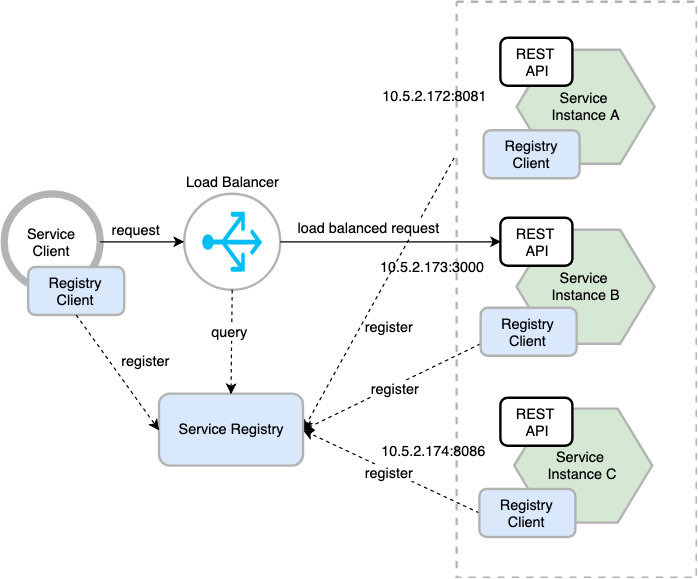

The diagram above was exported from draw.io. Its source (the exported page's mxGraphModel, read from the mxfile embedded in the PNG):
<mxGraphModel dx="1158" dy="640" grid="1" gridSize="10" guides="1" tooltips="1" connect="1" arrows="1" fold="1" page="1" pageScale="1" pageWidth="827" pageHeight="1169" math="0" shadow="0">
  <root>
    <mxCell id="0" />
    <mxCell id="1" parent="0" />
    <mxCell id="F8XCxZbSd-pvILxLVVZh-48" value="" style="ellipse;whiteSpace=wrap;html=1;aspect=fixed;strokeWidth=2;strokeColor=#B3B3B3;" vertex="1" parent="1">
      <mxGeometry x="195" y="200" width="80" height="80" as="geometry" />
    </mxCell>
    <mxCell id="F8XCxZbSd-pvILxLVVZh-7" value="" style="rounded=0;whiteSpace=wrap;html=1;strokeColor=#B3B3B3;strokeWidth=2;dashed=1;" vertex="1" parent="1">
      <mxGeometry x="422" y="40" width="200" height="480" as="geometry" />
    </mxCell>
    <mxCell id="F8XCxZbSd-pvILxLVVZh-1" value="Service &lt;br&gt;Instance A" style="shape=hexagon;perimeter=hexagonPerimeter2;whiteSpace=wrap;html=1;rotation=0;fillColor=#d5e8d4;strokeColor=#B3B3B3;strokeWidth=2;" vertex="1" parent="1">
      <mxGeometry x="472" y="80" width="115" height="95" as="geometry" />
    </mxCell>
    <mxCell id="F8XCxZbSd-pvILxLVVZh-2" value="Service &lt;br&gt;Instance B" style="shape=hexagon;perimeter=hexagonPerimeter2;whiteSpace=wrap;html=1;rotation=0;fillColor=#d5e8d4;strokeColor=#B3B3B3;strokeWidth=2;" vertex="1" parent="1">
      <mxGeometry x="472" y="230" width="115" height="95" as="geometry" />
    </mxCell>
    <mxCell id="F8XCxZbSd-pvILxLVVZh-3" value="Service &lt;br&gt;Instance C" style="shape=hexagon;perimeter=hexagonPerimeter2;whiteSpace=wrap;html=1;rotation=0;fillColor=#d5e8d4;strokeColor=#B3B3B3;strokeWidth=2;" vertex="1" parent="1">
      <mxGeometry x="470" y="379" width="115" height="95" as="geometry" />
    </mxCell>
    <mxCell id="F8XCxZbSd-pvILxLVVZh-4" value="REST &lt;br&gt;API" style="rounded=1;whiteSpace=wrap;html=1;strokeWidth=2;" vertex="1" parent="1">
      <mxGeometry x="458.5" y="370" width="60" height="40" as="geometry" />
    </mxCell>
    <mxCell id="F8XCxZbSd-pvILxLVVZh-5" value="REST &lt;br&gt;API" style="rounded=1;whiteSpace=wrap;html=1;strokeWidth=2;" vertex="1" parent="1">
      <mxGeometry x="458.5" y="70" width="60" height="40" as="geometry" />
    </mxCell>
    <mxCell id="F8XCxZbSd-pvILxLVVZh-6" value="REST &lt;br&gt;API" style="rounded=1;whiteSpace=wrap;html=1;strokeWidth=2;" vertex="1" parent="1">
      <mxGeometry x="458.5" y="220" width="60" height="40" as="geometry" />
    </mxCell>
    <mxCell id="F8XCxZbSd-pvILxLVVZh-8" value="Service&lt;br&gt;Client&lt;br&gt;" style="ellipse;whiteSpace=wrap;html=1;aspect=fixed;strokeColor=#B3B3B3;strokeWidth=6;perimeterSpacing=0;" vertex="1" parent="1">
      <mxGeometry x="45" y="200" width="80" height="80" as="geometry" />
    </mxCell>
    <mxCell id="F8XCxZbSd-pvILxLVVZh-9" value="10.5.2.172:8081" style="text;html=1;strokeColor=none;fillColor=none;align=center;verticalAlign=middle;whiteSpace=wrap;rounded=0;" vertex="1" parent="1">
      <mxGeometry x="352.5" y="107.5" width="100" height="20" as="geometry" />
    </mxCell>
    <mxCell id="F8XCxZbSd-pvILxLVVZh-13" value="10.5.2.174:8086" style="text;html=1;strokeColor=none;fillColor=none;align=center;verticalAlign=middle;whiteSpace=wrap;rounded=0;" vertex="1" parent="1">
      <mxGeometry x="351.5" y="404" width="100" height="20" as="geometry" />
    </mxCell>
    <mxCell id="F8XCxZbSd-pvILxLVVZh-14" value="" style="endArrow=classic;html=1;entryX=1;entryY=0.5;entryDx=0;entryDy=0;dashed=1;" edge="1" parent="1" target="F8XCxZbSd-pvILxLVVZh-21">
      <mxGeometry width="50" height="50" relative="1" as="geometry">
        <mxPoint x="420" y="170" as="sourcePoint" />
        <mxPoint x="95" y="540" as="targetPoint" />
      </mxGeometry>
    </mxCell>
    <mxCell id="F8XCxZbSd-pvILxLVVZh-40" value="register" style="text;html=1;resizable=0;points=[];align=center;verticalAlign=middle;labelBackgroundColor=#ffffff;" vertex="1" connectable="0" parent="F8XCxZbSd-pvILxLVVZh-14">
      <mxGeometry x="0.2513" y="-2" relative="1" as="geometry">
        <mxPoint x="26" as="offset" />
      </mxGeometry>
    </mxCell>
    <mxCell id="F8XCxZbSd-pvILxLVVZh-15" value="" style="endArrow=classic;html=1;entryX=1;entryY=0.5;entryDx=0;entryDy=0;exitX=0;exitY=0.75;exitDx=0;exitDy=0;dashed=1;" edge="1" parent="1" source="F8XCxZbSd-pvILxLVVZh-23" target="F8XCxZbSd-pvILxLVVZh-21">
      <mxGeometry width="50" height="50" relative="1" as="geometry">
        <mxPoint x="225" y="370" as="sourcePoint" />
        <mxPoint x="342" y="110" as="targetPoint" />
      </mxGeometry>
    </mxCell>
    <mxCell id="F8XCxZbSd-pvILxLVVZh-41" value="register" style="text;html=1;resizable=0;points=[];align=center;verticalAlign=middle;labelBackgroundColor=#ffffff;" vertex="1" connectable="0" parent="F8XCxZbSd-pvILxLVVZh-15">
      <mxGeometry x="-0.0296" y="2" relative="1" as="geometry">
        <mxPoint as="offset" />
      </mxGeometry>
    </mxCell>
    <mxCell id="F8XCxZbSd-pvILxLVVZh-16" value="" style="endArrow=classic;html=1;exitX=0;exitY=0.5;exitDx=0;exitDy=0;entryX=1;entryY=0.5;entryDx=0;entryDy=0;dashed=1;" edge="1" parent="1" source="F8XCxZbSd-pvILxLVVZh-24" target="F8XCxZbSd-pvILxLVVZh-21">
      <mxGeometry width="50" height="50" relative="1" as="geometry">
        <mxPoint x="145" y="290" as="sourcePoint" />
        <mxPoint x="352" y="120" as="targetPoint" />
      </mxGeometry>
    </mxCell>
    <mxCell id="F8XCxZbSd-pvILxLVVZh-42" value="register" style="text;html=1;resizable=0;points=[];align=center;verticalAlign=middle;labelBackgroundColor=#ffffff;" vertex="1" connectable="0" parent="F8XCxZbSd-pvILxLVVZh-16">
      <mxGeometry x="0.023" relative="1" as="geometry">
        <mxPoint y="1" as="offset" />
      </mxGeometry>
    </mxCell>
    <mxCell id="F8XCxZbSd-pvILxLVVZh-21" value="Service Registry" style="rounded=1;whiteSpace=wrap;html=1;strokeColor=#B3B3B3;strokeWidth=2;fillColor=#dae8fc;" vertex="1" parent="1">
      <mxGeometry x="174" y="366.5" width="120" height="60" as="geometry" />
    </mxCell>
    <mxCell id="F8XCxZbSd-pvILxLVVZh-22" value="Registry&lt;br&gt;Client&lt;br&gt;" style="rounded=1;whiteSpace=wrap;html=1;strokeColor=#B3B3B3;strokeWidth=2;fillColor=#dae8fc;" vertex="1" parent="1">
      <mxGeometry x="65" y="261" width="80" height="40" as="geometry" />
    </mxCell>
    <mxCell id="F8XCxZbSd-pvILxLVVZh-23" value="Registry&lt;br&gt;Client&lt;br&gt;" style="rounded=1;whiteSpace=wrap;html=1;strokeColor=#B3B3B3;strokeWidth=2;fillColor=#dae8fc;" vertex="1" parent="1">
      <mxGeometry x="442" y="295" width="80" height="40" as="geometry" />
    </mxCell>
    <mxCell id="F8XCxZbSd-pvILxLVVZh-24" value="Registry&lt;br&gt;Client&lt;br&gt;" style="rounded=1;whiteSpace=wrap;html=1;strokeColor=#B3B3B3;strokeWidth=2;fillColor=#dae8fc;" vertex="1" parent="1">
      <mxGeometry x="441" y="446" width="80" height="40" as="geometry" />
    </mxCell>
    <mxCell id="F8XCxZbSd-pvILxLVVZh-25" value="Registry&lt;br&gt;Client&lt;br&gt;" style="rounded=1;whiteSpace=wrap;html=1;strokeColor=#B3B3B3;strokeWidth=2;fillColor=#dae8fc;" vertex="1" parent="1">
      <mxGeometry x="444.5" y="147" width="80" height="40" as="geometry" />
    </mxCell>
    <mxCell id="F8XCxZbSd-pvILxLVVZh-31" value="" style="endArrow=classic;html=1;exitX=0.5;exitY=1;exitDx=0;exitDy=0;entryX=0;entryY=0.5;entryDx=0;entryDy=0;dashed=1;" edge="1" parent="1" source="F8XCxZbSd-pvILxLVVZh-22" target="F8XCxZbSd-pvILxLVVZh-21">
      <mxGeometry width="50" height="50" relative="1" as="geometry">
        <mxPoint x="429" y="177" as="sourcePoint" />
        <mxPoint x="310" y="407" as="targetPoint" />
      </mxGeometry>
    </mxCell>
    <mxCell id="F8XCxZbSd-pvILxLVVZh-12" value="10.5.2.173:3000" style="text;html=1;strokeColor=none;fillColor=none;align=center;verticalAlign=middle;whiteSpace=wrap;rounded=0;" vertex="1" parent="1">
      <mxGeometry x="351" y="251" width="100" height="20" as="geometry" />
    </mxCell>
    <mxCell id="F8XCxZbSd-pvILxLVVZh-34" value="Load Balancer&lt;br&gt;" style="verticalLabelPosition=top;html=1;verticalAlign=middle;align=center;strokeColor=none;fillColor=#00BEF2;shape=mxgraph.azure.load_balancer_generic;labelPosition=center;direction=north;" vertex="1" parent="1">
      <mxGeometry x="210" y="215" width="50" height="50" as="geometry" />
    </mxCell>
    <mxCell id="F8XCxZbSd-pvILxLVVZh-37" value="" style="endArrow=classic;html=1;exitX=1;exitY=0.5;exitDx=0;exitDy=0;entryX=0;entryY=0.5;entryDx=0;entryDy=0;" edge="1" parent="1" source="F8XCxZbSd-pvILxLVVZh-8" target="F8XCxZbSd-pvILxLVVZh-48">
      <mxGeometry width="50" height="50" relative="1" as="geometry">
        <mxPoint x="40" y="590" as="sourcePoint" />
        <mxPoint x="180" y="240" as="targetPoint" />
      </mxGeometry>
    </mxCell>
    <mxCell id="F8XCxZbSd-pvILxLVVZh-46" value="request" style="text;html=1;resizable=0;points=[];align=center;verticalAlign=bottom;labelBackgroundColor=#ffffff;labelPosition=center;verticalLabelPosition=top;" vertex="1" connectable="0" parent="F8XCxZbSd-pvILxLVVZh-37">
      <mxGeometry x="-0.1765" y="2" relative="1" as="geometry">
        <mxPoint as="offset" />
      </mxGeometry>
    </mxCell>
    <mxCell id="F8XCxZbSd-pvILxLVVZh-38" value="" style="endArrow=classic;html=1;exitX=1;exitY=0.5;exitDx=0;exitDy=0;entryX=0;entryY=0.5;entryDx=0;entryDy=0;" edge="1" parent="1" source="F8XCxZbSd-pvILxLVVZh-48" target="F8XCxZbSd-pvILxLVVZh-6">
      <mxGeometry width="50" height="50" relative="1" as="geometry">
        <mxPoint x="135" y="250" as="sourcePoint" />
        <mxPoint x="220" y="250" as="targetPoint" />
      </mxGeometry>
    </mxCell>
    <mxCell id="F8XCxZbSd-pvILxLVVZh-47" value="load balanced request&lt;br&gt;" style="text;html=1;resizable=0;points=[];align=center;verticalAlign=bottom;labelBackgroundColor=#ffffff;labelPosition=center;verticalLabelPosition=top;" vertex="1" connectable="0" parent="F8XCxZbSd-pvILxLVVZh-38">
      <mxGeometry x="-0.2023" y="4" relative="1" as="geometry">
        <mxPoint as="offset" />
      </mxGeometry>
    </mxCell>
    <mxCell id="F8XCxZbSd-pvILxLVVZh-39" value="register&lt;br&gt;&lt;br&gt;" style="text;html=1;resizable=0;points=[];autosize=1;align=left;verticalAlign=top;spacingTop=-4;" vertex="1" parent="1">
      <mxGeometry x="141" y="330" width="60" height="30" as="geometry" />
    </mxCell>
    <mxCell id="F8XCxZbSd-pvILxLVVZh-44" value="" style="endArrow=classic;html=1;exitX=0.5;exitY=1;exitDx=0;exitDy=0;entryX=0.5;entryY=0;entryDx=0;entryDy=0;dashed=1;" edge="1" parent="1" source="F8XCxZbSd-pvILxLVVZh-48" target="F8XCxZbSd-pvILxLVVZh-21">
      <mxGeometry width="50" height="50" relative="1" as="geometry">
        <mxPoint x="115" y="311" as="sourcePoint" />
        <mxPoint x="190" y="407" as="targetPoint" />
      </mxGeometry>
    </mxCell>
    <mxCell id="F8XCxZbSd-pvILxLVVZh-45" value="query" style="text;html=1;resizable=0;points=[];align=center;verticalAlign=middle;labelBackgroundColor=#ffffff;" vertex="1" connectable="0" parent="F8XCxZbSd-pvILxLVVZh-44">
      <mxGeometry x="-0.1958" y="-2" relative="1" as="geometry">
        <mxPoint as="offset" />
      </mxGeometry>
    </mxCell>
  </root>
</mxGraphModel>